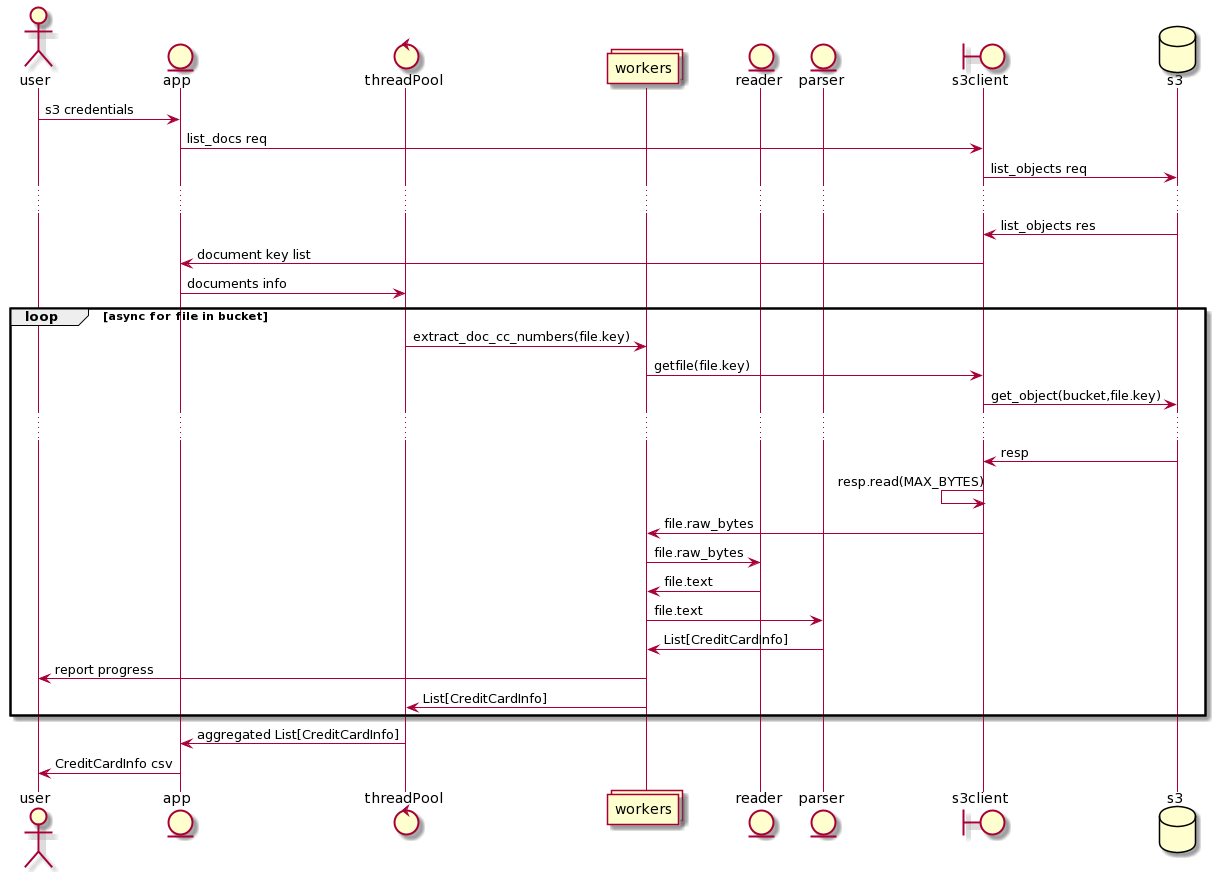

The diagram above was rendered by PlantUML. Its source (embedded in the PNG):
@startuml
actor        user
entity       app 
control      threadPool as TP
collections  workers as W
entity       reader as RD
entity       parser as P
boundary     s3client
database     s3
user -> app: s3 credentials
app -> s3client : list_docs req
s3client -> s3: list_objects req
...
s3client <- s3: list_objects res
s3client -> app: document key list
app -> TP : documents info
loop async for file in bucket
    TP -> W: extract_doc_cc_numbers(file.key)
    W  -> s3client: getfile(file.key)
    s3 <- s3client: get_object(bucket,file.key)
    ...
    s3 -> s3client: resp
    s3client <- s3client: resp.read(MAX_BYTES)
    
    W <- s3client : file.raw_bytes
    W -> RD: file.raw_bytes
    W <- RD: file.text
    W -> P : file.text
    W <- P : List[CreditCardInfo]
    W -> user : report progress
    W -> TP : List[CreditCardInfo]
end
TP -> app: aggregated List[CreditCardInfo]
app -> user: CreditCardInfo csv
@enduml